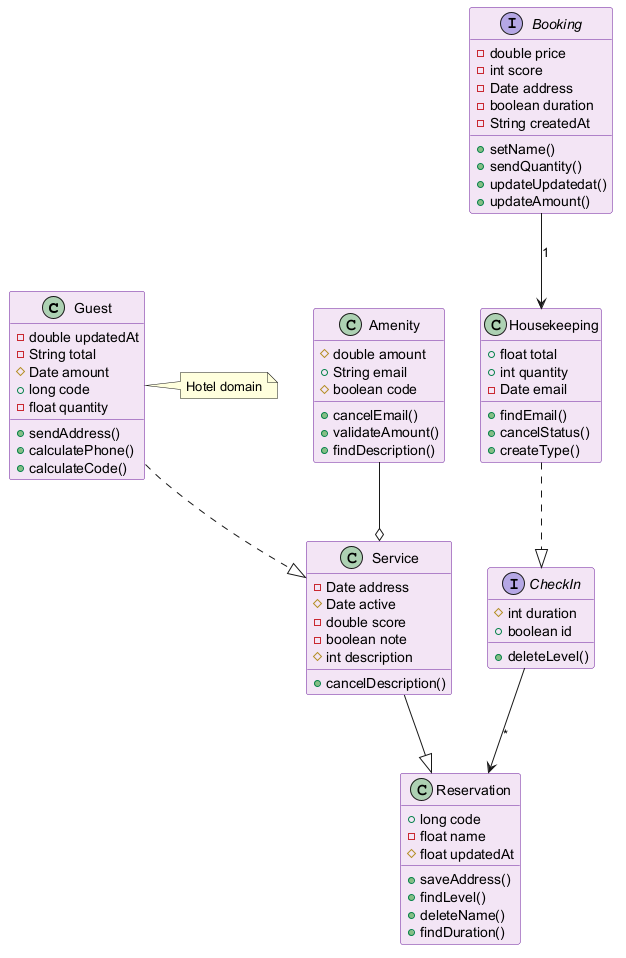

The diagram above was rendered by PlantUML. Its source (embedded in the PNG):
@startuml
skinparam backgroundColor #FFFFFF
skinparam classBackgroundColor #F3E5F5
skinparam classBorderColor #6A1B9A
class Guest {
  -double updatedAt
  -String total
  #Date amount
  +long code
  -float quantity
  +sendAddress()
  +calculatePhone()
  +calculateCode()
}
interface CheckIn {
  #int duration
  +boolean id
  +deleteLevel()
}
class Housekeeping {
  +float total
  +int quantity
  -Date email
  +findEmail()
  +cancelStatus()
  +createType()
}
interface Booking {
  -double price
  -int score
  -Date address
  -boolean duration
  -String createdAt
  +setName()
  +sendQuantity()
  +updateUpdatedat()
  +updateAmount()
}
class Service {
  -Date address
  #Date active
  -double score
  -boolean note
  #int description
  +cancelDescription()
}
class Amenity {
  #double amount
  +String email
  #boolean code
  +cancelEmail()
  +validateAmount()
  +findDescription()
}
class Reservation {
  +long code
  -float name
  #float updatedAt
  +saveAddress()
  +findLevel()
  +deleteName()
  +findDuration()
}
CheckIn --> Reservation : "*"
Amenity --o Service
Housekeeping ..|> CheckIn
Guest ..|> Service
Booking --> Housekeeping : "1"
Service --|> Reservation
note right of Guest : Hotel domain
@enduml